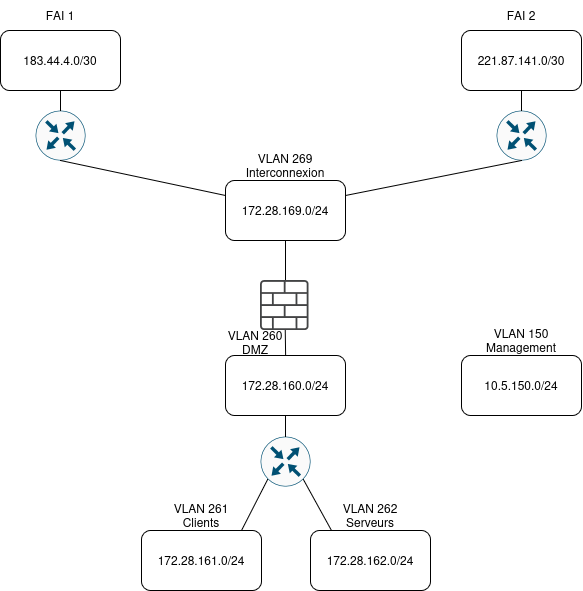

The diagram above was exported from draw.io. Its source (the exported page's mxGraphModel, read from the mxfile embedded in the PNG):
<mxGraphModel dx="718" dy="835" grid="1" gridSize="10" guides="1" tooltips="1" connect="1" arrows="1" fold="1" page="1" pageScale="1" pageWidth="827" pageHeight="1169" math="0" shadow="0">
  <root>
    <mxCell id="0" />
    <mxCell id="1" parent="0" />
    <mxCell id="-c28G8_4SXXGPAFn3Ix--1" parent="1" style="rounded=1;whiteSpace=wrap;html=1;" value="183.44.4.0/30" vertex="1">
      <mxGeometry height="60" width="120" x="129" y="30" as="geometry" />
    </mxCell>
    <mxCell id="-c28G8_4SXXGPAFn3Ix--2" parent="1" style="rounded=1;whiteSpace=wrap;html=1;" value="221.87.141.0/30" vertex="1">
      <mxGeometry height="60" width="120" x="590" y="30" as="geometry" />
    </mxCell>
    <mxCell id="-c28G8_4SXXGPAFn3Ix--3" parent="1" style="rounded=1;whiteSpace=wrap;html=1;" value="172.28.169.0/24" vertex="1">
      <mxGeometry height="60" width="120" x="354" y="180" as="geometry" />
    </mxCell>
    <mxCell id="-c28G8_4SXXGPAFn3Ix--4" parent="1" style="sketch=0;points=[[0.5,0,0],[1,0.5,0],[0.5,1,0],[0,0.5,0],[0.145,0.145,0],[0.8555,0.145,0],[0.855,0.8555,0],[0.145,0.855,0]];verticalLabelPosition=bottom;html=1;verticalAlign=top;aspect=fixed;align=center;pointerEvents=1;shape=mxgraph.cisco19.rect;prIcon=router;fillColor=#FAFAFA;strokeColor=#005073;" value="" vertex="1">
      <mxGeometry height="50" width="50" x="164" y="110" as="geometry" />
    </mxCell>
    <mxCell id="-c28G8_4SXXGPAFn3Ix--5" parent="1" style="sketch=0;points=[[0.5,0,0],[1,0.5,0],[0.5,1,0],[0,0.5,0],[0.145,0.145,0],[0.8555,0.145,0],[0.855,0.8555,0],[0.145,0.855,0]];verticalLabelPosition=bottom;html=1;verticalAlign=top;aspect=fixed;align=center;pointerEvents=1;shape=mxgraph.cisco19.rect;prIcon=router;fillColor=#FAFAFA;strokeColor=#005073;" value="" vertex="1">
      <mxGeometry height="50" width="50" x="625" y="110" as="geometry" />
    </mxCell>
    <mxCell id="-c28G8_4SXXGPAFn3Ix--6" edge="1" parent="1" source="-c28G8_4SXXGPAFn3Ix--4" style="endArrow=none;html=1;rounded=0;fontSize=12;startSize=8;endSize=8;curved=1;entryX=0.5;entryY=1;entryDx=0;entryDy=0;" target="-c28G8_4SXXGPAFn3Ix--1" value="">
      <mxGeometry height="50" relative="1" width="50" as="geometry">
        <mxPoint x="140" y="140" as="sourcePoint" />
        <mxPoint x="190" y="90" as="targetPoint" />
      </mxGeometry>
    </mxCell>
    <mxCell id="-c28G8_4SXXGPAFn3Ix--8" edge="1" parent="1" source="-c28G8_4SXXGPAFn3Ix--5" style="endArrow=none;html=1;rounded=0;fontSize=12;startSize=8;endSize=8;curved=1;entryX=0.5;entryY=1;entryDx=0;entryDy=0;exitX=0.5;exitY=0;exitDx=0;exitDy=0;exitPerimeter=0;" target="-c28G8_4SXXGPAFn3Ix--2" value="">
      <mxGeometry height="50" relative="1" width="50" as="geometry">
        <mxPoint x="420" y="430" as="sourcePoint" />
        <mxPoint x="550" y="190" as="targetPoint" />
      </mxGeometry>
    </mxCell>
    <mxCell id="-c28G8_4SXXGPAFn3Ix--9" parent="1" style="sketch=0;points=[[0.5,0,0],[1,0.5,0],[0.5,1,0],[0,0.5,0],[0.145,0.145,0],[0.8555,0.145,0],[0.855,0.8555,0],[0.145,0.855,0]];verticalLabelPosition=bottom;html=1;verticalAlign=top;aspect=fixed;align=center;pointerEvents=1;shape=mxgraph.cisco19.rect;prIcon=router;fillColor=#FAFAFA;strokeColor=#005073;" value="" vertex="1">
      <mxGeometry height="50" width="50" x="389" y="436" as="geometry" />
    </mxCell>
    <mxCell id="-c28G8_4SXXGPAFn3Ix--10" edge="1" parent="1" source="-c28G8_4SXXGPAFn3Ix--3" style="endArrow=none;html=1;rounded=0;fontSize=12;startSize=8;endSize=8;curved=1;entryX=0.5;entryY=1;entryDx=0;entryDy=0;entryPerimeter=0;exitX=1;exitY=0.25;exitDx=0;exitDy=0;" target="-c28G8_4SXXGPAFn3Ix--5" value="">
      <mxGeometry height="50" relative="1" width="50" as="geometry">
        <mxPoint x="420" y="430" as="sourcePoint" />
        <mxPoint x="470" y="380" as="targetPoint" />
      </mxGeometry>
    </mxCell>
    <mxCell id="-c28G8_4SXXGPAFn3Ix--11" edge="1" parent="1" source="-c28G8_4SXXGPAFn3Ix--3" style="endArrow=none;html=1;rounded=0;fontSize=12;startSize=8;endSize=8;curved=1;entryX=0.5;entryY=1;entryDx=0;entryDy=0;entryPerimeter=0;exitX=0;exitY=0.25;exitDx=0;exitDy=0;" target="-c28G8_4SXXGPAFn3Ix--4" value="">
      <mxGeometry height="50" relative="1" width="50" as="geometry">
        <mxPoint x="420" y="430" as="sourcePoint" />
        <mxPoint x="190" y="170" as="targetPoint" />
      </mxGeometry>
    </mxCell>
    <mxCell id="-c28G8_4SXXGPAFn3Ix--12" edge="1" parent="1" style="endArrow=none;html=1;rounded=0;fontSize=12;startSize=8;endSize=8;curved=1;entryX=0.5;entryY=1;entryDx=0;entryDy=0;" target="-c28G8_4SXXGPAFn3Ix--3" value="">
      <mxGeometry height="50" relative="1" width="50" as="geometry">
        <mxPoint x="414" y="280" as="sourcePoint" />
        <mxPoint x="470" y="380" as="targetPoint" />
      </mxGeometry>
    </mxCell>
    <mxCell id="-c28G8_4SXXGPAFn3Ix--13" parent="1" style="rounded=1;whiteSpace=wrap;html=1;" value="172.28.160.0/24" vertex="1">
      <mxGeometry height="60" width="120" x="354" y="355" as="geometry" />
    </mxCell>
    <mxCell id="-c28G8_4SXXGPAFn3Ix--14" parent="1" style="sketch=0;pointerEvents=1;shadow=0;dashed=0;html=1;strokeColor=none;fillColor=#434445;aspect=fixed;labelPosition=center;verticalLabelPosition=bottom;verticalAlign=top;align=center;outlineConnect=0;shape=mxgraph.vvd.logical_firewall;" value="" vertex="1">
      <mxGeometry height="50" width="48.5" x="389" y="280" as="geometry" />
    </mxCell>
    <mxCell id="-c28G8_4SXXGPAFn3Ix--15" edge="1" parent="1" source="-c28G8_4SXXGPAFn3Ix--9" style="endArrow=none;html=1;rounded=0;fontSize=12;startSize=8;endSize=8;curved=1;exitX=0.145;exitY=0.855;exitDx=0;exitDy=0;exitPerimeter=0;" value="">
      <mxGeometry height="50" relative="1" width="50" as="geometry">
        <mxPoint x="590" y="450" as="sourcePoint" />
        <mxPoint x="370" y="530" as="targetPoint" />
      </mxGeometry>
    </mxCell>
    <mxCell id="-c28G8_4SXXGPAFn3Ix--16" edge="1" parent="1" style="endArrow=none;html=1;rounded=0;fontSize=12;startSize=8;endSize=8;curved=1;entryX=0.855;entryY=0.8555;entryDx=0;entryDy=0;entryPerimeter=0;" target="-c28G8_4SXXGPAFn3Ix--9" value="">
      <mxGeometry height="50" relative="1" width="50" as="geometry">
        <mxPoint x="460" y="530" as="sourcePoint" />
        <mxPoint x="470" y="380" as="targetPoint" />
      </mxGeometry>
    </mxCell>
    <mxCell id="-c28G8_4SXXGPAFn3Ix--17" edge="1" parent="1" source="-c28G8_4SXXGPAFn3Ix--9" style="endArrow=none;html=1;rounded=0;fontSize=12;startSize=8;endSize=8;curved=1;exitX=0.5;exitY=0;exitDx=0;exitDy=0;exitPerimeter=0;entryX=0.5;entryY=1;entryDx=0;entryDy=0;" target="-c28G8_4SXXGPAFn3Ix--13" value="">
      <mxGeometry height="50" relative="1" width="50" as="geometry">
        <mxPoint x="420" y="430" as="sourcePoint" />
        <mxPoint x="470" y="380" as="targetPoint" />
      </mxGeometry>
    </mxCell>
    <mxCell id="-c28G8_4SXXGPAFn3Ix--18" edge="1" parent="1" source="-c28G8_4SXXGPAFn3Ix--13" style="endArrow=none;html=1;rounded=0;fontSize=12;startSize=8;endSize=8;curved=1;exitX=0.5;exitY=0;exitDx=0;exitDy=0;" target="-c28G8_4SXXGPAFn3Ix--14" value="">
      <mxGeometry height="50" relative="1" width="50" as="geometry">
        <mxPoint x="420" y="430" as="sourcePoint" />
        <mxPoint x="470" y="380" as="targetPoint" />
      </mxGeometry>
    </mxCell>
    <mxCell id="-c28G8_4SXXGPAFn3Ix--19" parent="1" style="rounded=1;whiteSpace=wrap;html=1;" value="172.28.161.0/24" vertex="1">
      <mxGeometry height="60" width="120" x="270" y="530" as="geometry" />
    </mxCell>
    <mxCell id="-c28G8_4SXXGPAFn3Ix--20" parent="1" style="rounded=1;whiteSpace=wrap;html=1;" value="172.28.162.0/24" vertex="1">
      <mxGeometry height="60" width="120" x="439" y="530" as="geometry" />
    </mxCell>
    <mxCell id="-c28G8_4SXXGPAFn3Ix--21" parent="1" style="rounded=1;whiteSpace=wrap;html=1;" value="10.5.150.0/24" vertex="1">
      <mxGeometry height="60" width="120" x="590" y="355" as="geometry" />
    </mxCell>
    <mxCell id="-c28G8_4SXXGPAFn3Ix--22" parent="1" style="text;html=1;whiteSpace=wrap;strokeColor=none;fillColor=none;align=center;verticalAlign=middle;rounded=0;" value="VLAN 150 Management" vertex="1">
      <mxGeometry height="30" width="120" x="590" y="325" as="geometry" />
    </mxCell>
    <mxCell id="-c28G8_4SXXGPAFn3Ix--23" parent="1" style="text;html=1;whiteSpace=wrap;strokeColor=none;fillColor=none;align=center;verticalAlign=middle;rounded=0;" value="FAI 1" vertex="1">
      <mxGeometry height="30" width="120" x="129" as="geometry" />
    </mxCell>
    <mxCell id="-c28G8_4SXXGPAFn3Ix--24" parent="1" style="text;html=1;whiteSpace=wrap;strokeColor=none;fillColor=none;align=center;verticalAlign=middle;rounded=0;" value="FAI 2" vertex="1">
      <mxGeometry height="30" width="120" x="590" as="geometry" />
    </mxCell>
    <mxCell id="-c28G8_4SXXGPAFn3Ix--25" parent="1" style="text;html=1;whiteSpace=wrap;strokeColor=none;fillColor=none;align=center;verticalAlign=middle;rounded=0;" value="&lt;div&gt;VLAN 269&lt;/div&gt;&lt;div&gt;Interconnexion&lt;/div&gt;" vertex="1">
      <mxGeometry height="30" width="120" x="354" y="150" as="geometry" />
    </mxCell>
    <mxCell id="-c28G8_4SXXGPAFn3Ix--26" parent="1" style="text;html=1;whiteSpace=wrap;strokeColor=none;fillColor=none;align=center;verticalAlign=middle;rounded=0;" value="&lt;div&gt;VLAN 260&lt;/div&gt;&lt;div&gt;DMZ&lt;/div&gt;" vertex="1">
      <mxGeometry height="30" width="60" x="354" y="327" as="geometry" />
    </mxCell>
    <mxCell id="-c28G8_4SXXGPAFn3Ix--27" parent="1" style="text;html=1;whiteSpace=wrap;strokeColor=none;fillColor=none;align=center;verticalAlign=middle;rounded=0;" value="&lt;div&gt;VLAN 261&lt;/div&gt;&lt;div&gt;Clients&lt;/div&gt;" vertex="1">
      <mxGeometry height="30" width="120" x="270" y="500" as="geometry" />
    </mxCell>
    <mxCell id="-c28G8_4SXXGPAFn3Ix--28" parent="1" style="text;html=1;whiteSpace=wrap;strokeColor=none;fillColor=none;align=center;verticalAlign=middle;rounded=0;" value="&lt;div&gt;VLAN 262&lt;/div&gt;&lt;div&gt;Serveurs&lt;/div&gt;" vertex="1">
      <mxGeometry height="30" width="120" x="439" y="500" as="geometry" />
    </mxCell>
  </root>
</mxGraphModel>